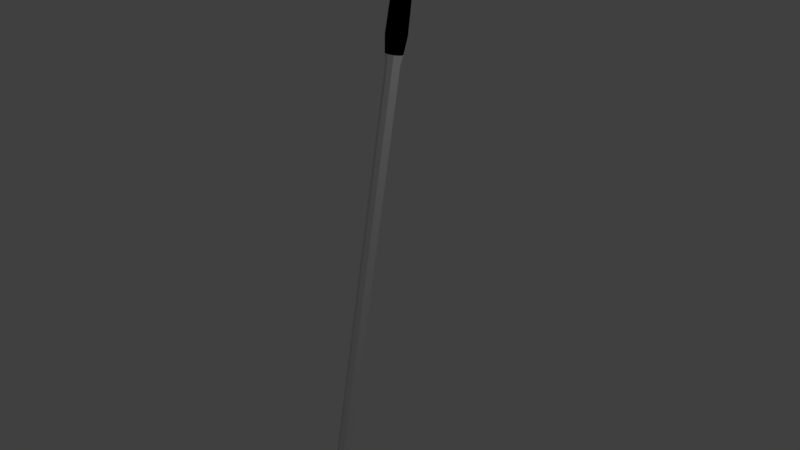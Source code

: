 # Source: clubWedge.blend  (saved by Blender 2.79.0; exported with 4.5.12 LTS)
import bpy
from mathutils import Matrix  # noqa: F401  (used for matrix-valued properties, if any)

bpy.ops.wm.read_factory_settings(use_empty=True)
scene = bpy.context.scene
scene.name = 'Scene'

# ---- collections
col_collection_1 = bpy.data.collections.new('Collection 1'); scene.collection.children.link(col_collection_1)

# ---- materials (node trees are filled in below, after node groups)
mat_material = bpy.data.materials.new('Material')
mat_material.alpha_threshold = 0.0
mat_material.use_transparent_shadow = False
mat_material.roughness = 0.5
mat_material.line_color = (0.0, 0.0, 0.0, 1.0)
mat_material_001 = bpy.data.materials.new('Material.001')
mat_material_001.alpha_threshold = 0.0
mat_material_001.use_transparent_shadow = False
mat_material_001.diffuse_color = (0.0, 0.0, 0.0, 1.0)
mat_material_001.roughness = 0.5

# ---- node groups
ng_auto_smooth = bpy.data.node_groups.new('Auto Smooth', 'GeometryNodeTree')
_s = ng_auto_smooth.interface.new_socket(name='Geometry', in_out='OUTPUT', socket_type='NodeSocketGeometry')
_s = ng_auto_smooth.interface.new_socket(name='Geometry', in_out='INPUT', socket_type='NodeSocketGeometry')
_s = ng_auto_smooth.interface.new_socket(name='Angle', in_out='INPUT', socket_type='NodeSocketFloat')
_s.subtype = 'ANGLE'
_s.min_value = 0.0
_s.max_value = 3.142
ng_auto_smooth.is_modifier = True
_N = ng_auto_smooth.nodes; _L = ng_auto_smooth.links
n0 = _N.new('NodeGroupOutput'); n0.name = 'Group Output'; n0.location = (480, -100)
n1 = _N.new('NodeGroupInput'); n1.name = 'Group Input'; n1.location = (-420, -300)
n2 = _N.new('NodeGroupInput'); n2.name = 'Group Input.001'; n2.location = (-60, -100)
n3 = _N.new('GeometryNodeSetShadeSmooth'); n3.name = 'Set Shade Smooth'; n3.location = (120, -100)
n3.domain = 'EDGE'
n4 = _N.new('GeometryNodeSetShadeSmooth'); n4.name = 'Set Shade Smooth.001'; n4.location = (300, -100)
n5 = _N.new('GeometryNodeInputMeshEdgeAngle'); n5.name = 'Edge Angle'; n5.location = (-420, -220)
n6 = _N.new('GeometryNodeInputEdgeSmooth'); n6.name = 'Is Edge Smooth'; n6.location = (-60, -160)
n7 = _N.new('GeometryNodeInputShadeSmooth'); n7.name = 'Is Face Smooth'; n7.location = (-240, -340)
n8 = _N.new('FunctionNodeBooleanMath'); n8.name = 'Boolean Math'; n8.location = (-60, -220)
n9 = _N.new('FunctionNodeCompare'); n9.name = 'Compare'; n9.location = (-240, -180)
n9.operation = 'LESS_EQUAL'
_L.new(n5.outputs[0], n9.inputs[0])
_L.new(n4.outputs[0], n0.inputs[0])
_L.new(n1.outputs[1], n9.inputs[1])
_L.new(n9.outputs[0], n8.inputs[0])
_L.new(n7.outputs[0], n8.inputs[1])
_L.new(n2.outputs[0], n3.inputs[0])
_L.new(n6.outputs[0], n3.inputs[1])
_L.new(n3.outputs[0], n4.inputs[0])
_L.new(n8.outputs[0], n3.inputs[2])
n0.is_active_output = True

# ---- material node trees

# ---- world
world_world = bpy.data.worlds.new('World'); scene.world = world_world
world_world.color = (0.05088, 0.05088, 0.05088)
world_world.use_sun_shadow = False
world_world.sun_shadow_jitter_overblur = 0.0
world_world.cycles.sampling_method = 'MANUAL'

# ---- cameras
cam_camera = bpy.data.cameras.new('Camera')
cam_camera.clip_end = 100.0
cam_camera.lens = 35.0
cam_camera.sensor_width = 32.0
cam_camera.sensor_height = 18.0
cam_camera.ortho_scale = 7.314
cam_camera.dof.focus_distance = 0.0
cam_camera.dof.aperture_fstop = 128.0

# ---- lights
light_lamp = bpy.data.lights.new('Lamp', 'POINT')
light_lamp.transmission_factor = 0.0
light_lamp.cutoff_distance = 30.0
light_lamp.energy = 100.0
light_lamp.shadow_buffer_clip_start = 1.001
light_lamp.shadow_soft_size = 0.1
light_lamp.shadow_maximum_resolution = 0.006
light_lamp.use_absolute_resolution = True

# ---- meshes
me_cylinder_001 = bpy.data.meshes.new('Cylinder.001')
me_cylinder_001.from_pydata([(-0.03564, 0.08198, -3.269), (-4.726e-05, 0.112, 4.448), (0.07159, 0.05028, -3.276), (0.07901, 0.0793, 4.448), (0.08811, -0.0341, -3.294), (0.1118, 0.0002453, 4.448), (0.05823, -0.1135, -3.293), (0.07901, -0.07881, 4.448), (-0.01291, -0.149, -3.267), (-4.727e-05, -0.1116, 4.448), (-0.09276, -0.1307, -3.275), (-0.0791, -0.07881, 4.448), (-0.107, -0.03115, -3.279), (-0.1119, 0.0002454, 4.448), (-0.07601, 0.04855, -3.277), (-0.0791, 0.0793, 4.448), (-4.726e-05, 0.112, 2.57), (0.07901, 0.0793, 2.57), (0.1118, 0.0002453, 2.57), (0.07901, -0.07881, 2.57), (-4.727e-05, -0.1116, 2.57), (-0.0791, -0.07881, 2.57), (-0.1119, 0.0002454, 2.57), (-0.0791, 0.0793, 2.57), (-4.726e-05, 0.138, 2.795), (-4.726e-05, 0.138, 4.222), (0.09735, 0.09764, 4.222), (0.09735, 0.09764, 2.795), (0.1377, 0.0002453, 4.222), (0.1377, 0.0002453, 2.795), (0.09735, -0.09715, 4.222), (0.09735, -0.09715, 2.795), (-4.727e-05, -0.1375, 4.222), (-4.727e-05, -0.1375, 2.795), (-0.09745, -0.09715, 4.222), (-0.09745, -0.09715, 2.795), (-0.1378, 0.0002453, 4.222), (-0.1378, 0.0002453, 2.795), (-0.09745, 0.09764, 4.222), (-0.09745, 0.09764, 2.795), (-4.726e-05, 0.1242, 3.318), (-4.726e-05, 0.1242, 3.7), (0.08761, 0.0879, 3.7), (0.08761, 0.0879, 3.318), (0.1239, 0.0002453, 3.7), (0.1239, 0.0002453, 3.318), (0.08761, -0.08741, 3.7), (0.08761, -0.08741, 3.318), (-4.727e-05, -0.1237, 3.7), (-4.727e-05, -0.1237, 3.318), (-0.08771, -0.08741, 3.7), (-0.08771, -0.08741, 3.318), (-0.124, 0.0002453, 3.7), (-0.124, 0.0002453, 3.318), (-0.08771, 0.0879, 3.7), (-0.08771, 0.0879, 3.318), (0.06529, 0.04822, -3.043), (0.09235, -0.01712, -3.043), (0.06529, -0.08246, -3.043), (-4.727e-05, -0.1095, -3.043), (-0.06538, -0.08246, -3.043), (-0.09245, -0.01712, -3.043), (-0.06538, 0.04822, -3.043), (-4.726e-05, 0.07528, -3.043), (-0.08786, 0.1806, -3.72), (-0.135, -0.1105, -3.786), (-0.1892, -0.1306, -3.69), (-0.1776, 0.001608, -3.661), (-0.1602, 0.09563, -3.632), (-0.2615, -1.13, -3.9), (-0.02725, -0.3022, -3.513), (-0.2308, -0.266, -3.577), (-0.1822, -0.3761, -3.745), (-0.3647, -0.9035, -3.515), (-0.3391, -1.112, -3.623), (-0.3759, -1.022, -3.544), (-0.4116, -1.116, -3.641), (-0.4203, -0.916, -3.542), (-0.4312, -1.037, -3.567), (0.07463, 0.1274, -3.549), (0.06249, 0.1942, -3.82), (0.09005, 0.01118, -3.575), (0.08531, -0.1184, -3.606), (0.06242, -0.05229, -3.889), (0.06211, -1.108, -4.133), (-0.0957, -1.129, -3.863), (0.04636, -0.3816, -3.685), (-4.726e-05, 0.09265, 2.439), (0.06529, 0.06558, 2.439), (0.09235, 0.0002453, 2.439), (0.06529, -0.06509, 2.439), (-4.727e-05, -0.09215, 2.439), (-0.06538, -0.06509, 2.439), (-0.09245, 0.0002453, 2.439), (-0.06538, 0.06558, 2.439), (-0.09952, -0.1547, -3.808), (-0.1176, -1.12, -4.032), (0.262, 0.1949, -3.827), (0.262, 0.07311, -3.856), (0.262, -0.05403, -3.885), (0.262, -0.3212, -3.947), (0.2614, -1.1, -4.13), (-0.09784, 0.06901, -3.459), (-0.129, -0.02176, -3.472), (-0.1226, -0.1751, -3.501)], [], [(25, 1, 3, 26), (26, 3, 5, 28), (28, 5, 7, 30), (30, 7, 9, 32), (32, 9, 11, 34), (34, 11, 13, 36), (3, 1, 15, 13, 11, 9, 7, 5), (36, 13, 15, 38), (38, 15, 1, 25), (94, 23, 16, 87), (93, 22, 23, 94), (92, 21, 22, 93), (91, 20, 21, 92), (90, 19, 20, 91), (89, 18, 19, 90), (88, 17, 18, 89), (87, 16, 17, 88), (23, 39, 24, 16), (54, 38, 25, 41), (22, 37, 39, 23), (52, 36, 38, 54), (21, 35, 37, 22), (50, 34, 36, 52), (20, 33, 35, 21), (48, 32, 34, 50), (19, 31, 33, 20), (46, 30, 32, 48), (18, 29, 31, 19), (44, 28, 30, 46), (17, 27, 29, 18), (42, 26, 28, 44), (16, 24, 27, 17), (41, 25, 26, 42), (24, 40, 43, 27), (40, 41, 42, 43), (27, 43, 45, 29), (43, 42, 44, 45), (29, 45, 47, 31), (45, 44, 46, 47), (31, 47, 49, 33), (47, 46, 48, 49), (33, 49, 51, 35), (49, 48, 50, 51), (35, 51, 53, 37), (51, 50, 52, 53), (37, 53, 55, 39), (53, 52, 54, 55), (39, 55, 40, 24), (55, 54, 41, 40), (0, 63, 56, 2), (2, 56, 57, 4), (4, 57, 58, 6), (58, 8, 6), (8, 60, 10), (10, 60, 61, 12), (12, 61, 62, 14), (14, 62, 63, 0), (2, 4, 81, 79), (103, 102, 68, 67), (4, 82, 81), (70, 71, 77, 73), (96, 69, 72, 65, 95), (104, 103, 67, 66), (58, 59, 8), (8, 59, 60), (74, 76, 69), (73, 75, 74), (82, 70, 86), (8, 10, 71, 70), (71, 104, 66), (6, 8, 70), (85, 96, 84), (73, 77, 78, 75), (75, 78, 76, 74), (82, 100, 99), (80, 79, 97), (85, 84, 101), (79, 80, 64), (63, 87, 88, 56), (56, 88, 89, 57), (57, 89, 90, 58), (58, 90, 91, 59), (59, 91, 92, 60), (60, 92, 93, 61), (61, 93, 94, 62), (62, 94, 87, 63), (86, 70, 74), (70, 73, 74), (66, 65, 72), (71, 66, 72), (83, 99, 100), (84, 83, 100), (86, 74, 85), (99, 98, 81, 82), (86, 85, 101, 100), (79, 81, 98, 97), (95, 83, 84, 96), (74, 69, 85), (69, 96, 85), (83, 80, 98), (66, 67, 65), (101, 84, 100), (80, 97, 98), (83, 98, 99), (64, 80, 95), (80, 83, 95), (67, 68, 64, 65), (65, 64, 95), (64, 0, 79), (0, 2, 79), (10, 12, 103, 104), (12, 14, 102, 103), (71, 10, 104), (68, 102, 14, 0, 64), (82, 6, 70), (4, 6, 82), (82, 86, 100), (69, 76, 78, 77, 71, 72)])
me_cylinder_001.polygons.foreach_set('use_smooth', [True] * 118)
me_cylinder_001.polygons.foreach_set('material_index', [1, 1, 1, 1, 1, 1, 1, 1, 1, 0, 0, 0, 0, 0, 0, 0, 0, 1, 1, 1, 1, 1, 1, 1, 1, 1, 1, 1, 1, 1, 1, 1, 1, 1, 1, 1, 1, 1, 1, 1, 1, 1, 1, 1, 1, 1, 1, 1, 1, 1, 1, 1, 1, 1, 1, 1, 1, 1, 1, 1, 0, 0, 1, 1, 1, 0, 0, 0, 1, 1, 1, 0, 0, 0, 0, 1, 0, 1, 0, 0, 0, 0, 0, 0, 0, 0, 0, 0, 0, 0, 1, 1, 0, 1, 0, 1, 1, 0, 0, 1, 1, 1, 1, 1, 1, 1, 1, 1, 1, 1, 1, 1, 1, 1, 1, 1, 0, 0])
me_cylinder_001.materials.append(mat_material)
me_cylinder_001.materials.append(mat_material_001)
me_cylinder_001.use_remesh_preserve_volume = False
me_cylinder_001.use_remesh_preserve_attributes = False
me_cylinder_001.use_mirror_vertex_groups = False
me_cylinder_001.update()

# ---- objects
ob_cylinder = bpy.data.objects.new('Cylinder', me_cylinder_001)
ob_lamp = bpy.data.objects.new('Lamp', light_lamp)
ob_camera = bpy.data.objects.new('Camera', cam_camera)

# ---- transforms, parenting, visibility, modifiers, constraints
ob_cylinder.location = (0.0, 0.0, 0.0)
ob_cylinder.rotation_euler = (-0.1745, -0.0, 0.0)
ob_cylinder.lineart.crease_threshold = 0.0
_m = ob_cylinder.modifiers.new('Auto Smooth', 'NODES')
_m.node_group = ng_auto_smooth
_gi = [s.identifier for s in ng_auto_smooth.interface.items_tree if s.item_type == 'SOCKET' and s.in_out == 'INPUT']
_m[_gi[1]] = 0.5236  # Angle
ob_lamp.location = (4.076, 1.005, 5.904)
ob_lamp.rotation_euler = (0.6503, 0.05522, 1.866)
ob_lamp.lock_rotations_4d = False
ob_lamp.empty_display_type = 'ARROWS'
ob_lamp.color = (0.0, 0.0, 0.0, 0.0)
ob_lamp.lineart.crease_threshold = 0.0
ob_camera.location = (7.481, -6.508, 5.344)
ob_camera.rotation_euler = (1.109, 0.0, 0.8149)
ob_camera.lock_rotations_4d = False
ob_camera.empty_display_type = 'ARROWS'
ob_camera.color = (0.0, 0.0, 0.0, 0.0)
ob_camera.display_type = 'WIRE'
ob_camera.lineart.crease_threshold = 0.0

# ---- collection membership
col_collection_1.objects.link(ob_cylinder)
col_collection_1.objects.link(ob_lamp)
col_collection_1.objects.link(ob_camera)

# ---- scene / render settings (as saved in the file)
scene.camera = ob_camera
scene.frame_start = 1; scene.frame_end = 250; scene.frame_set(0)
scene.render.engine = 'BLENDER_EEVEE_NEXT'
scene.render.resolution_percentage = 50
scene.render.dither_intensity = 0.0
scene.cycles.use_denoising = False
scene.cycles.samples = 128
scene.cycles.sampling_pattern = 'TABULATED_SOBOL'
scene.cycles.use_adaptive_sampling = False
scene.cycles.use_light_tree = False
scene.cycles.blur_glossy = 0.0
scene.cycles.sample_clamp_indirect = 0.0
scene.view_settings.view_transform = 'Standard'
bpy.context.view_layer.update()
